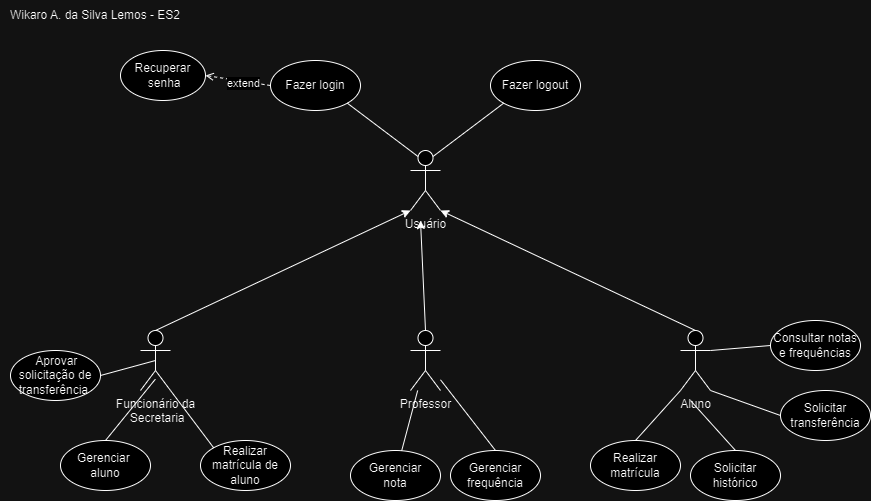

The diagram above was exported from draw.io. Its source (the exported page's mxGraphModel, read from the mxfile embedded in the PNG):
<mxGraphModel dx="1760" dy="1753" grid="1" gridSize="10" guides="1" tooltips="1" connect="1" arrows="1" fold="1" page="1" pageScale="1" pageWidth="827" pageHeight="1169" math="0" shadow="0">
  <root>
    <mxCell id="0" />
    <mxCell id="1" parent="0" />
    <mxCell id="Cs3lzgtaeRWDwNR_eJEL-1" value="Usuário" style="shape=umlActor;verticalLabelPosition=bottom;verticalAlign=top;html=1;" vertex="1" parent="1">
      <mxGeometry x="340" y="140" width="30" height="60" as="geometry" />
    </mxCell>
    <mxCell id="Cs3lzgtaeRWDwNR_eJEL-7" value="Funcionário da&lt;div&gt;&amp;nbsp;Secretaria&lt;/div&gt;" style="shape=umlActor;verticalLabelPosition=bottom;verticalAlign=top;html=1;" vertex="1" parent="1">
      <mxGeometry x="70" y="320" width="30" height="60" as="geometry" />
    </mxCell>
    <mxCell id="Cs3lzgtaeRWDwNR_eJEL-8" value="Fazer login" style="ellipse;whiteSpace=wrap;html=1;" vertex="1" parent="1">
      <mxGeometry x="200" y="50" width="90" height="50" as="geometry" />
    </mxCell>
    <mxCell id="Cs3lzgtaeRWDwNR_eJEL-9" value="Fazer logout" style="ellipse;whiteSpace=wrap;html=1;" vertex="1" parent="1">
      <mxGeometry x="420" y="50" width="90" height="50" as="geometry" />
    </mxCell>
    <mxCell id="Cs3lzgtaeRWDwNR_eJEL-11" value="Recuperar&lt;div&gt;&amp;nbsp;senha&lt;/div&gt;" style="ellipse;whiteSpace=wrap;html=1;" vertex="1" parent="1">
      <mxGeometry x="50" y="40" width="85" height="50" as="geometry" />
    </mxCell>
    <mxCell id="Cs3lzgtaeRWDwNR_eJEL-19" value="" style="endArrow=none;html=1;rounded=0;startArrow=none;startFill=0;entryX=0.75;entryY=0.1;entryDx=0;entryDy=0;entryPerimeter=0;exitX=0;exitY=1;exitDx=0;exitDy=0;" edge="1" parent="1" source="Cs3lzgtaeRWDwNR_eJEL-9" target="Cs3lzgtaeRWDwNR_eJEL-1">
      <mxGeometry width="50" height="50" relative="1" as="geometry">
        <mxPoint x="530" y="130" as="sourcePoint" />
        <mxPoint x="580" y="80" as="targetPoint" />
      </mxGeometry>
    </mxCell>
    <mxCell id="Cs3lzgtaeRWDwNR_eJEL-22" value="" style="endArrow=none;html=1;rounded=0;startArrow=none;startFill=0;entryX=0.25;entryY=0.1;entryDx=0;entryDy=0;entryPerimeter=0;exitX=1;exitY=1;exitDx=0;exitDy=0;" edge="1" parent="1" source="Cs3lzgtaeRWDwNR_eJEL-8" target="Cs3lzgtaeRWDwNR_eJEL-1">
      <mxGeometry width="50" height="50" relative="1" as="geometry">
        <mxPoint x="444" y="102" as="sourcePoint" />
        <mxPoint x="373" y="156" as="targetPoint" />
      </mxGeometry>
    </mxCell>
    <mxCell id="Cs3lzgtaeRWDwNR_eJEL-23" value="" style="endArrow=classic;html=1;rounded=0;entryX=0;entryY=1;entryDx=0;entryDy=0;entryPerimeter=0;exitX=0.5;exitY=0;exitDx=0;exitDy=0;exitPerimeter=0;startArrow=none;startFill=0;endFill=1;" edge="1" parent="1" source="Cs3lzgtaeRWDwNR_eJEL-7" target="Cs3lzgtaeRWDwNR_eJEL-1">
      <mxGeometry width="50" height="50" relative="1" as="geometry">
        <mxPoint x="350" y="420" as="sourcePoint" />
        <mxPoint x="400" y="370" as="targetPoint" />
      </mxGeometry>
    </mxCell>
    <mxCell id="Cs3lzgtaeRWDwNR_eJEL-24" value="Professor" style="shape=umlActor;verticalLabelPosition=bottom;verticalAlign=top;html=1;" vertex="1" parent="1">
      <mxGeometry x="340" y="320" width="30" height="60" as="geometry" />
    </mxCell>
    <mxCell id="Cs3lzgtaeRWDwNR_eJEL-25" value="Aluno" style="shape=umlActor;verticalLabelPosition=bottom;verticalAlign=top;html=1;" vertex="1" parent="1">
      <mxGeometry x="610" y="320" width="30" height="60" as="geometry" />
    </mxCell>
    <mxCell id="Cs3lzgtaeRWDwNR_eJEL-27" value="" style="endArrow=classic;html=1;rounded=0;entryX=0;entryY=1;entryDx=0;entryDy=0;entryPerimeter=0;exitX=0.5;exitY=0;exitDx=0;exitDy=0;exitPerimeter=0;startArrow=none;startFill=0;endFill=1;" edge="1" parent="1" source="Cs3lzgtaeRWDwNR_eJEL-24">
      <mxGeometry width="50" height="50" relative="1" as="geometry">
        <mxPoint x="185" y="330" as="sourcePoint" />
        <mxPoint x="350" y="210" as="targetPoint" />
      </mxGeometry>
    </mxCell>
    <mxCell id="Cs3lzgtaeRWDwNR_eJEL-28" value="" style="endArrow=classic;html=1;rounded=0;entryX=1;entryY=1;entryDx=0;entryDy=0;entryPerimeter=0;exitX=0.5;exitY=0;exitDx=0;exitDy=0;exitPerimeter=0;startArrow=none;startFill=0;endFill=1;" edge="1" parent="1" source="Cs3lzgtaeRWDwNR_eJEL-25" target="Cs3lzgtaeRWDwNR_eJEL-1">
      <mxGeometry width="50" height="50" relative="1" as="geometry">
        <mxPoint x="365" y="330" as="sourcePoint" />
        <mxPoint x="360" y="220" as="targetPoint" />
      </mxGeometry>
    </mxCell>
    <mxCell id="Cs3lzgtaeRWDwNR_eJEL-29" value="Realizar&lt;div&gt;matrícula&lt;/div&gt;" style="ellipse;whiteSpace=wrap;html=1;" vertex="1" parent="1">
      <mxGeometry x="520" y="430" width="90" height="50" as="geometry" />
    </mxCell>
    <mxCell id="Cs3lzgtaeRWDwNR_eJEL-32" value="Solicitar&lt;div&gt;histórico&lt;/div&gt;" style="ellipse;whiteSpace=wrap;html=1;" vertex="1" parent="1">
      <mxGeometry x="620" y="440" width="90" height="50" as="geometry" />
    </mxCell>
    <mxCell id="Cs3lzgtaeRWDwNR_eJEL-34" value="" style="endArrow=none;html=1;rounded=0;startArrow=none;startFill=0;entryX=0.5;entryY=0;entryDx=0;entryDy=0;exitX=0;exitY=1;exitDx=0;exitDy=0;exitPerimeter=0;" edge="1" parent="1" source="Cs3lzgtaeRWDwNR_eJEL-25" target="Cs3lzgtaeRWDwNR_eJEL-29">
      <mxGeometry width="50" height="50" relative="1" as="geometry">
        <mxPoint x="580" y="360" as="sourcePoint" />
        <mxPoint x="510" y="413" as="targetPoint" />
      </mxGeometry>
    </mxCell>
    <mxCell id="Cs3lzgtaeRWDwNR_eJEL-35" value="Solicitar&lt;div&gt;transferência&lt;/div&gt;" style="ellipse;whiteSpace=wrap;html=1;" vertex="1" parent="1">
      <mxGeometry x="710" y="380" width="90" height="50" as="geometry" />
    </mxCell>
    <mxCell id="Cs3lzgtaeRWDwNR_eJEL-36" value="" style="endArrow=none;html=1;rounded=0;startArrow=none;startFill=0;entryX=0.5;entryY=0;entryDx=0;entryDy=0;exitX=0;exitY=1;exitDx=0;exitDy=0;exitPerimeter=0;" edge="1" parent="1" target="Cs3lzgtaeRWDwNR_eJEL-32">
      <mxGeometry width="50" height="50" relative="1" as="geometry">
        <mxPoint x="620" y="390" as="sourcePoint" />
        <mxPoint x="565" y="440" as="targetPoint" />
      </mxGeometry>
    </mxCell>
    <mxCell id="Cs3lzgtaeRWDwNR_eJEL-37" value="" style="endArrow=none;html=1;rounded=0;startArrow=none;startFill=0;entryX=0;entryY=0.5;entryDx=0;entryDy=0;exitX=1;exitY=1;exitDx=0;exitDy=0;exitPerimeter=0;" edge="1" parent="1" source="Cs3lzgtaeRWDwNR_eJEL-25" target="Cs3lzgtaeRWDwNR_eJEL-35">
      <mxGeometry width="50" height="50" relative="1" as="geometry">
        <mxPoint x="690" y="340" as="sourcePoint" />
        <mxPoint x="725" y="420" as="targetPoint" />
      </mxGeometry>
    </mxCell>
    <mxCell id="Cs3lzgtaeRWDwNR_eJEL-38" value="Consultar notas e frequências" style="ellipse;whiteSpace=wrap;html=1;" vertex="1" parent="1">
      <mxGeometry x="700" y="310" width="90" height="50" as="geometry" />
    </mxCell>
    <mxCell id="Cs3lzgtaeRWDwNR_eJEL-39" value="" style="endArrow=none;html=1;rounded=0;startArrow=none;startFill=0;entryX=0;entryY=0.5;entryDx=0;entryDy=0;exitX=1;exitY=0.3333333333333333;exitDx=0;exitDy=0;exitPerimeter=0;" edge="1" parent="1" source="Cs3lzgtaeRWDwNR_eJEL-25" target="Cs3lzgtaeRWDwNR_eJEL-38">
      <mxGeometry width="50" height="50" relative="1" as="geometry">
        <mxPoint x="650" y="390" as="sourcePoint" />
        <mxPoint x="720" y="415" as="targetPoint" />
      </mxGeometry>
    </mxCell>
    <mxCell id="Cs3lzgtaeRWDwNR_eJEL-41" value="" style="endArrow=open;html=1;rounded=0;startArrow=none;startFill=0;entryX=1;entryY=0.5;entryDx=0;entryDy=0;exitX=0;exitY=0.5;exitDx=0;exitDy=0;endFill=0;dashed=1;" edge="1" parent="1" source="Cs3lzgtaeRWDwNR_eJEL-8" target="Cs3lzgtaeRWDwNR_eJEL-11">
      <mxGeometry width="50" height="50" relative="1" as="geometry">
        <mxPoint x="287" y="103" as="sourcePoint" />
        <mxPoint x="358" y="156" as="targetPoint" />
      </mxGeometry>
    </mxCell>
    <mxCell id="Cs3lzgtaeRWDwNR_eJEL-42" value="extend" style="edgeLabel;html=1;align=center;verticalAlign=middle;resizable=0;points=[];" vertex="1" connectable="0" parent="Cs3lzgtaeRWDwNR_eJEL-41">
      <mxGeometry x="-0.1529" y="2" relative="1" as="geometry">
        <mxPoint as="offset" />
      </mxGeometry>
    </mxCell>
    <mxCell id="Cs3lzgtaeRWDwNR_eJEL-43" value="&amp;nbsp;Aprovar solicitação de transferência&amp;nbsp;" style="ellipse;whiteSpace=wrap;html=1;" vertex="1" parent="1">
      <mxGeometry x="-60" y="340" width="90" height="50" as="geometry" />
    </mxCell>
    <mxCell id="Cs3lzgtaeRWDwNR_eJEL-44" value="Gerenciar&amp;nbsp;&lt;div&gt;aluno&lt;/div&gt;" style="ellipse;whiteSpace=wrap;html=1;" vertex="1" parent="1">
      <mxGeometry x="-10" y="430" width="90" height="50" as="geometry" />
    </mxCell>
    <mxCell id="Cs3lzgtaeRWDwNR_eJEL-45" value="Realizar matrícula de aluno" style="ellipse;whiteSpace=wrap;html=1;" vertex="1" parent="1">
      <mxGeometry x="130" y="430" width="90" height="50" as="geometry" />
    </mxCell>
    <mxCell id="Cs3lzgtaeRWDwNR_eJEL-49" value="" style="endArrow=none;html=1;rounded=0;startArrow=none;startFill=0;entryX=1;entryY=1;entryDx=0;entryDy=0;exitX=0;exitY=0;exitDx=0;exitDy=0;entryPerimeter=0;" edge="1" parent="1" source="Cs3lzgtaeRWDwNR_eJEL-45" target="Cs3lzgtaeRWDwNR_eJEL-7">
      <mxGeometry width="50" height="50" relative="1" as="geometry">
        <mxPoint x="620" y="390" as="sourcePoint" />
        <mxPoint x="565" y="440" as="targetPoint" />
      </mxGeometry>
    </mxCell>
    <mxCell id="Cs3lzgtaeRWDwNR_eJEL-50" value="Gerenciar&lt;div&gt;nota&lt;/div&gt;" style="ellipse;whiteSpace=wrap;html=1;" vertex="1" parent="1">
      <mxGeometry x="280" y="440" width="90" height="50" as="geometry" />
    </mxCell>
    <mxCell id="Cs3lzgtaeRWDwNR_eJEL-51" value="Gerenciar&lt;div&gt;frequência&lt;/div&gt;" style="ellipse;whiteSpace=wrap;html=1;" vertex="1" parent="1">
      <mxGeometry x="380" y="440" width="90" height="50" as="geometry" />
    </mxCell>
    <mxCell id="Cs3lzgtaeRWDwNR_eJEL-52" value="" style="endArrow=none;html=1;rounded=0;startArrow=none;startFill=0;exitX=1;exitY=0.5;exitDx=0;exitDy=0;entryX=0.5;entryY=0.5;entryDx=0;entryDy=0;entryPerimeter=0;" edge="1" parent="1" source="Cs3lzgtaeRWDwNR_eJEL-43" target="Cs3lzgtaeRWDwNR_eJEL-7">
      <mxGeometry width="50" height="50" relative="1" as="geometry">
        <mxPoint x="173" y="447" as="sourcePoint" />
        <mxPoint x="110" y="390" as="targetPoint" />
      </mxGeometry>
    </mxCell>
    <mxCell id="Cs3lzgtaeRWDwNR_eJEL-53" value="" style="endArrow=none;html=1;rounded=0;startArrow=none;startFill=0;exitX=0.5;exitY=0;exitDx=0;exitDy=0;entryX=0.495;entryY=0.812;entryDx=0;entryDy=0;entryPerimeter=0;" edge="1" parent="1" source="Cs3lzgtaeRWDwNR_eJEL-44" target="Cs3lzgtaeRWDwNR_eJEL-7">
      <mxGeometry width="50" height="50" relative="1" as="geometry">
        <mxPoint x="163" y="447" as="sourcePoint" />
        <mxPoint x="80" y="350" as="targetPoint" />
      </mxGeometry>
    </mxCell>
    <mxCell id="Cs3lzgtaeRWDwNR_eJEL-54" value="" style="endArrow=none;html=1;rounded=0;startArrow=none;startFill=0;" edge="1" parent="1" source="Cs3lzgtaeRWDwNR_eJEL-50" target="Cs3lzgtaeRWDwNR_eJEL-24">
      <mxGeometry width="50" height="50" relative="1" as="geometry">
        <mxPoint x="153" y="447" as="sourcePoint" />
        <mxPoint x="110" y="390" as="targetPoint" />
      </mxGeometry>
    </mxCell>
    <mxCell id="Cs3lzgtaeRWDwNR_eJEL-55" value="" style="endArrow=none;html=1;rounded=0;startArrow=none;startFill=0;exitX=0.5;exitY=0;exitDx=0;exitDy=0;" edge="1" parent="1" source="Cs3lzgtaeRWDwNR_eJEL-51" target="Cs3lzgtaeRWDwNR_eJEL-24">
      <mxGeometry width="50" height="50" relative="1" as="geometry">
        <mxPoint x="341" y="450" as="sourcePoint" />
        <mxPoint x="357" y="390" as="targetPoint" />
      </mxGeometry>
    </mxCell>
    <mxCell id="Cs3lzgtaeRWDwNR_eJEL-56" value="Wikaro A. da Silva Lemos - ES2" style="text;html=1;align=center;verticalAlign=middle;whiteSpace=wrap;rounded=0;" vertex="1" parent="1">
      <mxGeometry x="-70" y="-10" width="190" height="30" as="geometry" />
    </mxCell>
  </root>
</mxGraphModel>